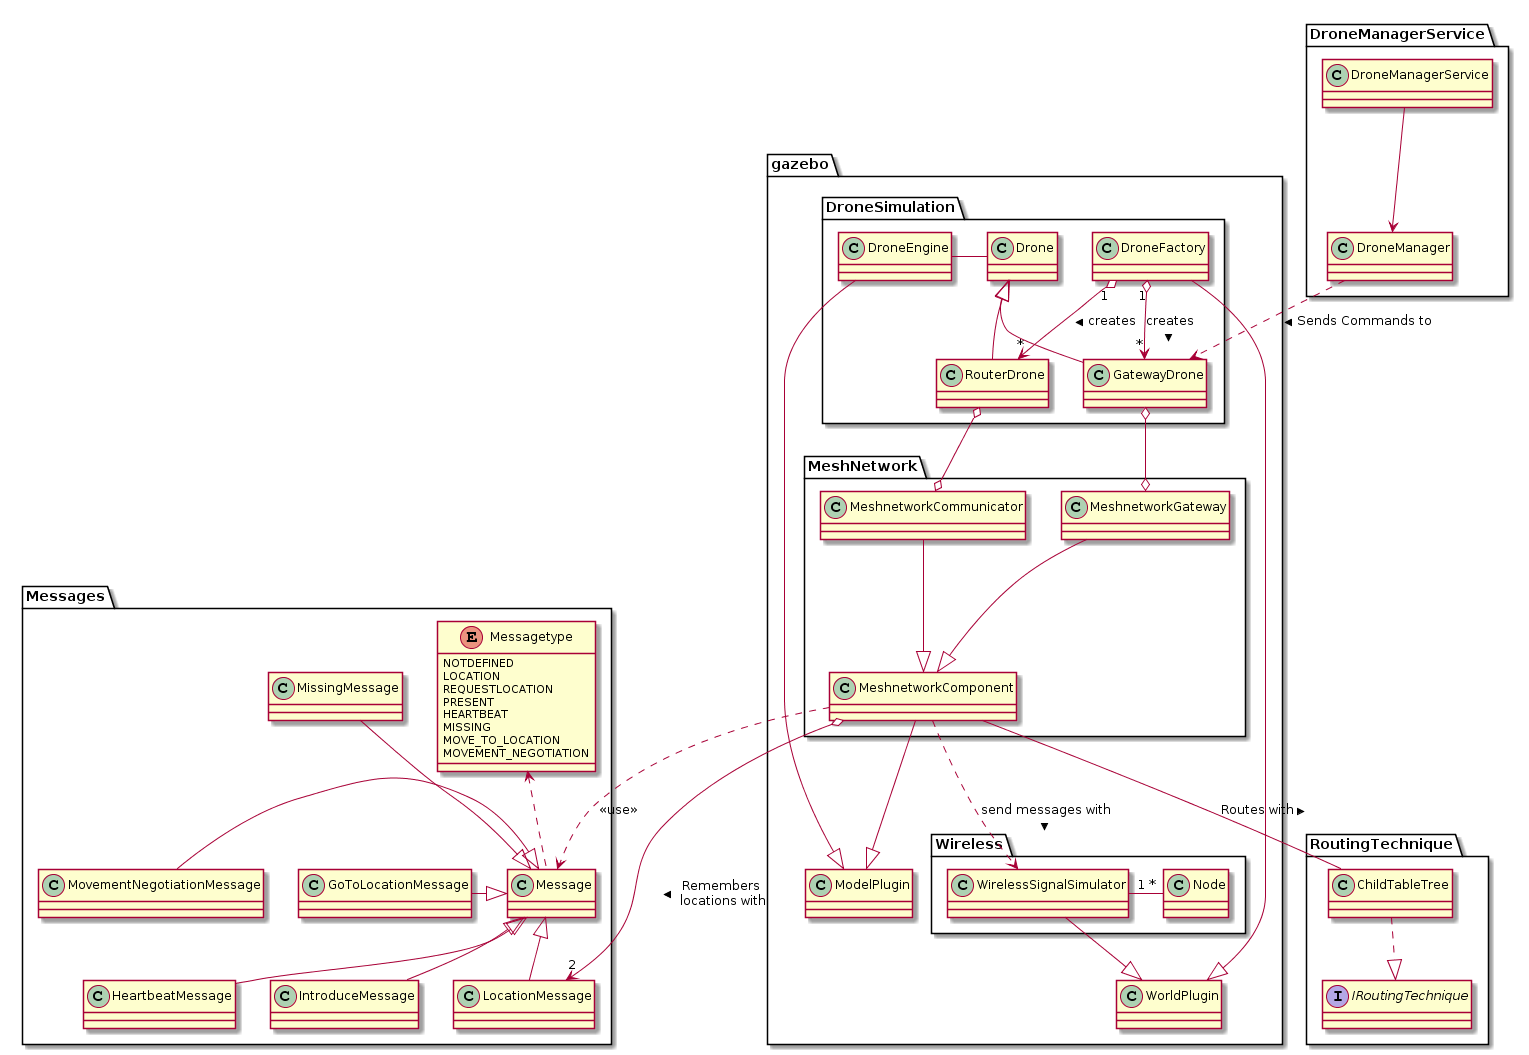

The diagram above was rendered by PlantUML. Its source (embedded in the PNG):
@startuml
package gazebo
{
    class WorldPlugin
    class ModelPlugin

    package Wireless
    {
        class WirelessSignalSimulator
        class Node
        WirelessSignalSimulator "1" - "*" Node
        
    }


    package DroneSimulation
    {
        class DroneEngine
        class Drone
        class RouterDrone
        class GatewayDrone
        class DroneFactory
        DroneFactory"1" o--> "*"RouterDrone : creates >
        DroneFactory"1" o--> "*"GatewayDrone : creates >
        Drone - DroneEngine
        Drone <|-down- RouterDrone
        Drone <|-down- GatewayDrone


    }

    package MeshNetwork
    {
        class MeshnetworkCommunicator
        class MeshnetworkGateway
        class MeshnetworkComponent

        MeshnetworkCommunicator --|> MeshnetworkComponent
        MeshnetworkGateway --|> MeshnetworkComponent
        MeshnetworkComponent --|> ModelPlugin


    }
    MeshnetworkComponent ..> WirelessSignalSimulator : send messages with >
    WirelessSignalSimulator --|> WorldPlugin
    DroneFactory --|> WorldPlugin
    DroneEngine --|> ModelPlugin 

}

package RoutingTechnique
{
    interface IRoutingTechnique
    class ChildTableTree
    ChildTableTree ..|> IRoutingTechnique
}
package Messages
{
    class Message

    enum Messagetype {
        NOTDEFINED
        LOCATION              
        REQUESTLOCATION
        PRESENT             
        HEARTBEAT            
        MISSING                         
        MOVE_TO_LOCATION     
        MOVEMENT_NEGOTIATION 
    }
    Message  .up.> Messagetype

    class LocationMessage
    class IntroduceMessage
    class HeartbeatMessage
    class MissingMessage
    class GoToLocationMessage
    class MovementNegotiationMessage

    Message <|-- LocationMessage
    Message <|-- IntroduceMessage
    Message <|-- HeartbeatMessage
    Message <|-up- MissingMessage
    Message <|-left- GoToLocationMessage
    Message <|-left- MovementNegotiationMessage

}


package DroneManagerService
{
    class DroneManager
    class DroneManagerService
    DroneManagerService --> DroneManager
}

 MeshnetworkComponent o--> "2" LocationMessage : Remembers\n locations with >   
 DroneManager ..> GatewayDrone : Sends Commands to >
 MeshnetworkComponent ..> Message : <<use>>
 MeshnetworkComponent -- ChildTableTree : Routes with >
 RouterDrone o--o MeshnetworkCommunicator
 GatewayDrone o--o MeshnetworkGateway
@enduml